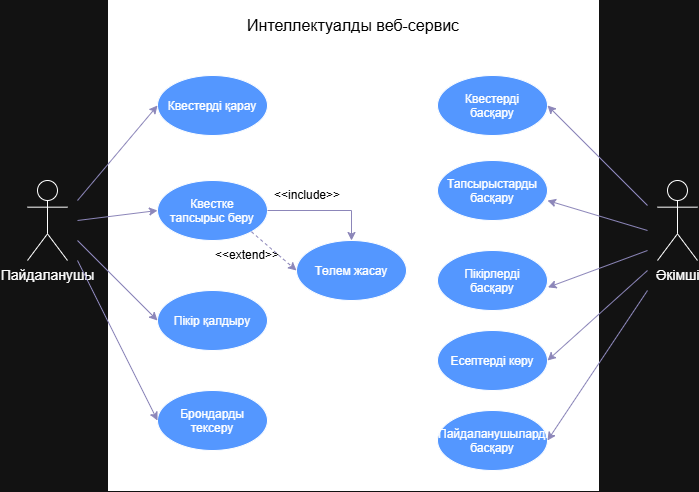

The diagram above was exported from draw.io. Its source (the exported page's mxGraphModel, read from the mxfile embedded in the PNG):
<mxGraphModel dx="1274" dy="567" grid="1" gridSize="10" guides="1" tooltips="1" connect="1" arrows="1" fold="1" page="1" pageScale="1" pageWidth="827" pageHeight="1169" math="0" shadow="0">
  <root>
    <mxCell id="0" />
    <mxCell id="1" parent="0" />
    <mxCell id="HeKe-XDLT5c2VxAxkaR--1" parent="1" style="whiteSpace=wrap;html=1;aspect=fixed;fillColor=light-dark(#FFFFFF,#FFFFFF);" value="" vertex="1">
      <mxGeometry height="490" width="490" x="171" y="30" as="geometry" />
    </mxCell>
    <mxCell id="HeKe-XDLT5c2VxAxkaR--2" parent="1" style="text;html=1;whiteSpace=wrap;strokeColor=none;fillColor=none;align=center;verticalAlign=middle;rounded=0;fontColor=light-dark(#000000,#000000);" value="&lt;font style=&quot;font-size: 16px;&quot;&gt;Интеллектуалды веб-сервис&lt;/font&gt;" vertex="1">
      <mxGeometry height="10" width="230" x="301" y="50" as="geometry" />
    </mxCell>
    <mxCell id="HeKe-XDLT5c2VxAxkaR--6" parent="1" style="shape=umlActor;verticalLabelPosition=bottom;verticalAlign=top;html=1;outlineConnect=0;labelPerimeter=1;" value="&lt;font style=&quot;font-size: 14px;&quot;&gt;Пайдаланушы&lt;/font&gt;" vertex="1">
      <mxGeometry height="80" width="40" x="90" y="210" as="geometry" />
    </mxCell>
    <mxCell id="HeKe-XDLT5c2VxAxkaR--13" parent="1" style="shape=umlActor;verticalLabelPosition=bottom;verticalAlign=top;html=1;outlineConnect=0;labelPerimeter=1;" value="&lt;span style=&quot;font-size: 14px;&quot;&gt;Әкімші&lt;/span&gt;" vertex="1">
      <mxGeometry height="80" width="40" x="720" y="210" as="geometry" />
    </mxCell>
    <mxCell id="HeKe-XDLT5c2VxAxkaR--16" parent="1" style="ellipse;whiteSpace=wrap;html=1;shapeInside=1;fillColor=light-dark(#FFFFFF,#5497FF);" value="Квестерді қарау" vertex="1">
      <mxGeometry height="60" width="110" x="220" y="105" as="geometry" />
    </mxCell>
    <mxCell id="HeKe-XDLT5c2VxAxkaR--17" parent="1" style="ellipse;whiteSpace=wrap;html=1;shapeInside=1;fillColor=light-dark(#FFFFFF,#5497FF);" value="Квестке тапсырыс беру" vertex="1">
      <mxGeometry height="60" width="110" x="220" y="210" as="geometry" />
    </mxCell>
    <mxCell id="HeKe-XDLT5c2VxAxkaR--18" parent="1" style="ellipse;whiteSpace=wrap;html=1;shapeInside=1;fillColor=light-dark(#FFFFFF,#5497FF);" value="Пікір қалдыру" vertex="1">
      <mxGeometry height="60" width="110" x="220" y="320" as="geometry" />
    </mxCell>
    <mxCell id="HeKe-XDLT5c2VxAxkaR--19" parent="1" style="ellipse;whiteSpace=wrap;html=1;shapeInside=1;fillColor=light-dark(#FFFFFF,#5497FF);" value="Брондарды тексеру" vertex="1">
      <mxGeometry height="60" width="110" x="220" y="420" as="geometry" />
    </mxCell>
    <mxCell id="HeKe-XDLT5c2VxAxkaR--20" edge="1" parent="1" style="endArrow=classic;html=1;rounded=0;strokeColor=#736CA8;fontColor=#1A1A1A;defaultLabelBackgroundColor=page;labelPadding=0 4;entryX=0;entryY=0.5;entryDx=0;entryDy=0;" target="HeKe-XDLT5c2VxAxkaR--16" value="">
      <mxGeometry height="50" relative="1" width="50" as="geometry">
        <mxPoint x="140" y="230" as="sourcePoint" />
        <mxPoint x="530" y="240" as="targetPoint" />
      </mxGeometry>
    </mxCell>
    <mxCell id="HeKe-XDLT5c2VxAxkaR--21" edge="1" parent="1" style="endArrow=classic;html=1;rounded=0;strokeColor=#736CA8;fontColor=#1A1A1A;defaultLabelBackgroundColor=page;labelPadding=0 4;entryX=0;entryY=0.5;entryDx=0;entryDy=0;" target="HeKe-XDLT5c2VxAxkaR--17" value="">
      <mxGeometry height="50" relative="1" width="50" as="geometry">
        <mxPoint x="140" y="250" as="sourcePoint" />
        <mxPoint x="240" y="190" as="targetPoint" />
      </mxGeometry>
    </mxCell>
    <mxCell id="HeKe-XDLT5c2VxAxkaR--25" edge="1" parent="1" style="endArrow=classic;html=1;rounded=0;strokeColor=#736CA8;fontColor=#1A1A1A;defaultLabelBackgroundColor=page;labelPadding=0 4;entryX=0;entryY=0.5;entryDx=0;entryDy=0;" target="HeKe-XDLT5c2VxAxkaR--18" value="">
      <mxGeometry height="50" relative="1" width="50" as="geometry">
        <mxPoint x="140" y="270" as="sourcePoint" />
        <mxPoint x="260" y="240" as="targetPoint" />
      </mxGeometry>
    </mxCell>
    <mxCell id="HeKe-XDLT5c2VxAxkaR--26" edge="1" parent="1" style="endArrow=classic;html=1;rounded=0;strokeColor=#736CA8;fontColor=#1A1A1A;defaultLabelBackgroundColor=page;labelPadding=0 4;entryX=0;entryY=0.5;entryDx=0;entryDy=0;" target="HeKe-XDLT5c2VxAxkaR--19" value="">
      <mxGeometry height="50" relative="1" width="50" as="geometry">
        <mxPoint x="140" y="290" as="sourcePoint" />
        <mxPoint x="220" y="440" as="targetPoint" />
      </mxGeometry>
    </mxCell>
    <mxCell id="HeKe-XDLT5c2VxAxkaR--27" parent="1" style="ellipse;whiteSpace=wrap;html=1;shapeInside=1;fillColor=light-dark(#FFFFFF,#5497FF);" value="Төлем жасау" vertex="1">
      <mxGeometry height="60" width="110" x="359" y="270" as="geometry" />
    </mxCell>
    <mxCell id="HeKe-XDLT5c2VxAxkaR--28" edge="1" parent="1" source="HeKe-XDLT5c2VxAxkaR--17" style="endArrow=classic;html=1;rounded=0;strokeColor=#736CA8;fontColor=#1A1A1A;defaultLabelBackgroundColor=page;labelPadding=0 4;exitX=1;exitY=0.5;exitDx=0;exitDy=0;" target="HeKe-XDLT5c2VxAxkaR--27" value="">
      <mxGeometry height="50" relative="1" width="50" as="geometry">
        <Array as="points">
          <mxPoint x="414" y="240" />
        </Array>
        <mxPoint x="480" y="420" as="sourcePoint" />
        <mxPoint x="530" y="370" as="targetPoint" />
      </mxGeometry>
    </mxCell>
    <mxCell id="HeKe-XDLT5c2VxAxkaR--29" edge="1" parent="1" source="HeKe-XDLT5c2VxAxkaR--17" style="endArrow=classic;html=1;rounded=0;strokeColor=#736CA8;fontColor=#1A1A1A;defaultLabelBackgroundColor=page;labelPadding=0 4;dashed=1;strokeWidth=1;exitX=1;exitY=1;exitDx=0;exitDy=0;entryX=0;entryY=0.5;entryDx=0;entryDy=0;" target="HeKe-XDLT5c2VxAxkaR--27" value="">
      <mxGeometry height="50" relative="1" width="50" as="geometry">
        <mxPoint x="480" y="390" as="sourcePoint" />
        <mxPoint x="530" y="340" as="targetPoint" />
      </mxGeometry>
    </mxCell>
    <mxCell id="HeKe-XDLT5c2VxAxkaR--30" parent="1" style="text;html=1;whiteSpace=wrap;strokeColor=none;fillColor=none;align=center;verticalAlign=middle;rounded=0;fontColor=light-dark(#000000,#000000);" value="&amp;lt;&amp;lt;include&amp;gt;&amp;gt;" vertex="1">
      <mxGeometry height="30" width="60" x="340" y="210" as="geometry" />
    </mxCell>
    <mxCell id="HeKe-XDLT5c2VxAxkaR--31" parent="1" style="text;html=1;whiteSpace=wrap;strokeColor=none;fillColor=none;align=center;verticalAlign=middle;rounded=0;fontColor=light-dark(#000000,#000000);rotation=0;" value="&amp;lt;&amp;lt;extend&amp;gt;&amp;gt;" vertex="1">
      <mxGeometry height="30" width="60" x="280" y="270" as="geometry" />
    </mxCell>
    <mxCell id="HeKe-XDLT5c2VxAxkaR--32" parent="1" style="ellipse;whiteSpace=wrap;html=1;shapeInside=1;fillColor=light-dark(#FFFFFF,#5497FF);" value="Квестерді басқару" vertex="1">
      <mxGeometry height="60" width="110" x="500" y="105" as="geometry" />
    </mxCell>
    <mxCell id="HeKe-XDLT5c2VxAxkaR--33" parent="1" style="ellipse;whiteSpace=wrap;html=1;shapeInside=1;fillColor=light-dark(#FFFFFF,#5497FF);" value="Тапсырыстарды басқару" vertex="1">
      <mxGeometry height="60" width="110" x="500" y="190" as="geometry" />
    </mxCell>
    <mxCell id="HeKe-XDLT5c2VxAxkaR--34" parent="1" style="ellipse;whiteSpace=wrap;html=1;shapeInside=1;fillColor=light-dark(#FFFFFF,#5497FF);" value="Пікірлерді басқару" vertex="1">
      <mxGeometry height="60" width="110" x="500" y="280" as="geometry" />
    </mxCell>
    <mxCell id="HeKe-XDLT5c2VxAxkaR--35" parent="1" style="ellipse;whiteSpace=wrap;html=1;shapeInside=1;fillColor=light-dark(#FFFFFF,#5497FF);" value="Есептерді көру" vertex="1">
      <mxGeometry height="60" width="110" x="500" y="360" as="geometry" />
    </mxCell>
    <mxCell id="HeKe-XDLT5c2VxAxkaR--36" parent="1" style="ellipse;whiteSpace=wrap;html=1;shapeInside=1;fillColor=light-dark(#FFFFFF,#5497FF);" value="Пайдаланушыларды басқару" vertex="1">
      <mxGeometry height="60" width="110" x="500" y="440" as="geometry" />
    </mxCell>
    <mxCell id="Z0zOGSkw2egGXVpkMera-1" edge="1" parent="1" style="endArrow=classic;html=1;rounded=0;strokeColor=#736CA8;fontColor=#1A1A1A;defaultLabelBackgroundColor=page;labelPadding=0 4;entryX=1;entryY=0.5;entryDx=0;entryDy=0;" target="HeKe-XDLT5c2VxAxkaR--32" value="">
      <mxGeometry height="50" relative="1" width="50" as="geometry">
        <mxPoint x="710" y="235" as="sourcePoint" />
        <mxPoint x="611" y="140" as="targetPoint" />
      </mxGeometry>
    </mxCell>
    <mxCell id="Z0zOGSkw2egGXVpkMera-2" edge="1" parent="1" style="endArrow=classic;html=1;rounded=0;strokeColor=#736CA8;fontColor=#1A1A1A;defaultLabelBackgroundColor=page;labelPadding=0 4;entryX=1;entryY=0.667;entryDx=0;entryDy=0;entryPerimeter=0;" target="HeKe-XDLT5c2VxAxkaR--33" value="">
      <mxGeometry height="50" relative="1" width="50" as="geometry">
        <mxPoint x="710" y="260" as="sourcePoint" />
        <mxPoint x="630" y="240" as="targetPoint" />
      </mxGeometry>
    </mxCell>
    <mxCell id="Z0zOGSkw2egGXVpkMera-3" edge="1" parent="1" style="endArrow=classic;html=1;rounded=0;strokeColor=#736CA8;fontColor=#1A1A1A;defaultLabelBackgroundColor=page;labelPadding=0 4;entryX=1.004;entryY=0.614;entryDx=0;entryDy=0;entryPerimeter=0;" target="HeKe-XDLT5c2VxAxkaR--34" value="">
      <mxGeometry height="50" relative="1" width="50" as="geometry">
        <mxPoint x="710" y="280" as="sourcePoint" />
        <mxPoint x="680" y="250" as="targetPoint" />
      </mxGeometry>
    </mxCell>
    <mxCell id="Z0zOGSkw2egGXVpkMera-4" edge="1" parent="1" style="endArrow=classic;html=1;rounded=0;strokeColor=#736CA8;fontColor=#1A1A1A;defaultLabelBackgroundColor=page;labelPadding=0 4;entryX=1;entryY=0.5;entryDx=0;entryDy=0;" target="HeKe-XDLT5c2VxAxkaR--35" value="">
      <mxGeometry height="50" relative="1" width="50" as="geometry">
        <mxPoint x="710" y="300" as="sourcePoint" />
        <mxPoint x="640" y="377" as="targetPoint" />
      </mxGeometry>
    </mxCell>
    <mxCell id="Z0zOGSkw2egGXVpkMera-5" edge="1" parent="1" style="endArrow=classic;html=1;rounded=0;strokeColor=#736CA8;fontColor=#1A1A1A;defaultLabelBackgroundColor=page;labelPadding=0 4;entryX=1;entryY=0.5;entryDx=0;entryDy=0;" target="HeKe-XDLT5c2VxAxkaR--36" value="">
      <mxGeometry height="50" relative="1" width="50" as="geometry">
        <mxPoint x="710" y="320" as="sourcePoint" />
        <mxPoint x="680" y="500" as="targetPoint" />
      </mxGeometry>
    </mxCell>
  </root>
</mxGraphModel>